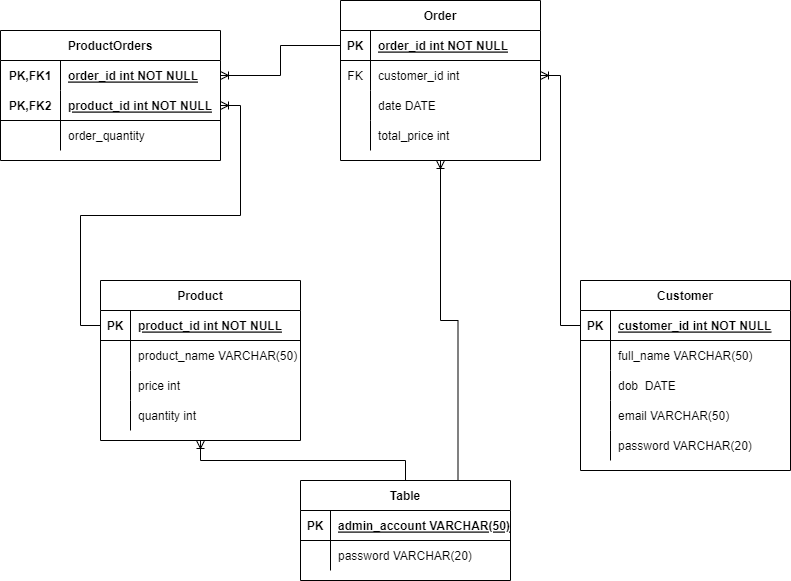

The diagram above was exported from draw.io. Its source (the exported page's mxGraphModel, read from the mxfile embedded in the PNG):
<mxGraphModel dx="992" dy="547" grid="1" gridSize="10" guides="1" tooltips="1" connect="1" arrows="1" fold="1" page="1" pageScale="1" pageWidth="850" pageHeight="1100" math="0" shadow="0">
  <root>
    <mxCell id="0" />
    <mxCell id="1" parent="0" />
    <mxCell id="7jN_B7cY-pvyz4r_Yxis-1" value="Customer" style="shape=table;startSize=30;container=1;collapsible=1;childLayout=tableLayout;fixedRows=1;rowLines=0;fontStyle=1;align=center;resizeLast=1;" parent="1" vertex="1">
      <mxGeometry x="600" y="320" width="210" height="190" as="geometry" />
    </mxCell>
    <mxCell id="7jN_B7cY-pvyz4r_Yxis-2" value="" style="shape=tableRow;horizontal=0;startSize=0;swimlaneHead=0;swimlaneBody=0;fillColor=none;collapsible=0;dropTarget=0;points=[[0,0.5],[1,0.5]];portConstraint=eastwest;top=0;left=0;right=0;bottom=1;" parent="7jN_B7cY-pvyz4r_Yxis-1" vertex="1">
      <mxGeometry y="30" width="210" height="30" as="geometry" />
    </mxCell>
    <mxCell id="7jN_B7cY-pvyz4r_Yxis-3" value="PK" style="shape=partialRectangle;connectable=0;fillColor=none;top=0;left=0;bottom=0;right=0;fontStyle=1;overflow=hidden;" parent="7jN_B7cY-pvyz4r_Yxis-2" vertex="1">
      <mxGeometry width="30" height="30" as="geometry">
        <mxRectangle width="30" height="30" as="alternateBounds" />
      </mxGeometry>
    </mxCell>
    <mxCell id="7jN_B7cY-pvyz4r_Yxis-4" value="customer_id int NOT NULL" style="shape=partialRectangle;connectable=0;fillColor=none;top=0;left=0;bottom=0;right=0;align=left;spacingLeft=6;fontStyle=5;overflow=hidden;" parent="7jN_B7cY-pvyz4r_Yxis-2" vertex="1">
      <mxGeometry x="30" width="180" height="30" as="geometry">
        <mxRectangle width="180" height="30" as="alternateBounds" />
      </mxGeometry>
    </mxCell>
    <mxCell id="7jN_B7cY-pvyz4r_Yxis-5" value="" style="shape=tableRow;horizontal=0;startSize=0;swimlaneHead=0;swimlaneBody=0;fillColor=none;collapsible=0;dropTarget=0;points=[[0,0.5],[1,0.5]];portConstraint=eastwest;top=0;left=0;right=0;bottom=0;" parent="7jN_B7cY-pvyz4r_Yxis-1" vertex="1">
      <mxGeometry y="60" width="210" height="30" as="geometry" />
    </mxCell>
    <mxCell id="7jN_B7cY-pvyz4r_Yxis-6" value="" style="shape=partialRectangle;connectable=0;fillColor=none;top=0;left=0;bottom=0;right=0;editable=1;overflow=hidden;" parent="7jN_B7cY-pvyz4r_Yxis-5" vertex="1">
      <mxGeometry width="30" height="30" as="geometry">
        <mxRectangle width="30" height="30" as="alternateBounds" />
      </mxGeometry>
    </mxCell>
    <mxCell id="7jN_B7cY-pvyz4r_Yxis-7" value="full_name VARCHAR(50)" style="shape=partialRectangle;connectable=0;fillColor=none;top=0;left=0;bottom=0;right=0;align=left;spacingLeft=6;overflow=hidden;" parent="7jN_B7cY-pvyz4r_Yxis-5" vertex="1">
      <mxGeometry x="30" width="180" height="30" as="geometry">
        <mxRectangle width="180" height="30" as="alternateBounds" />
      </mxGeometry>
    </mxCell>
    <mxCell id="7jN_B7cY-pvyz4r_Yxis-8" value="" style="shape=tableRow;horizontal=0;startSize=0;swimlaneHead=0;swimlaneBody=0;fillColor=none;collapsible=0;dropTarget=0;points=[[0,0.5],[1,0.5]];portConstraint=eastwest;top=0;left=0;right=0;bottom=0;" parent="7jN_B7cY-pvyz4r_Yxis-1" vertex="1">
      <mxGeometry y="90" width="210" height="30" as="geometry" />
    </mxCell>
    <mxCell id="7jN_B7cY-pvyz4r_Yxis-9" value="" style="shape=partialRectangle;connectable=0;fillColor=none;top=0;left=0;bottom=0;right=0;editable=1;overflow=hidden;" parent="7jN_B7cY-pvyz4r_Yxis-8" vertex="1">
      <mxGeometry width="30" height="30" as="geometry">
        <mxRectangle width="30" height="30" as="alternateBounds" />
      </mxGeometry>
    </mxCell>
    <mxCell id="7jN_B7cY-pvyz4r_Yxis-10" value="dob  DATE" style="shape=partialRectangle;connectable=0;fillColor=none;top=0;left=0;bottom=0;right=0;align=left;spacingLeft=6;overflow=hidden;" parent="7jN_B7cY-pvyz4r_Yxis-8" vertex="1">
      <mxGeometry x="30" width="180" height="30" as="geometry">
        <mxRectangle width="180" height="30" as="alternateBounds" />
      </mxGeometry>
    </mxCell>
    <mxCell id="7jN_B7cY-pvyz4r_Yxis-11" value="" style="shape=tableRow;horizontal=0;startSize=0;swimlaneHead=0;swimlaneBody=0;fillColor=none;collapsible=0;dropTarget=0;points=[[0,0.5],[1,0.5]];portConstraint=eastwest;top=0;left=0;right=0;bottom=0;" parent="7jN_B7cY-pvyz4r_Yxis-1" vertex="1">
      <mxGeometry y="120" width="210" height="30" as="geometry" />
    </mxCell>
    <mxCell id="7jN_B7cY-pvyz4r_Yxis-12" value="" style="shape=partialRectangle;connectable=0;fillColor=none;top=0;left=0;bottom=0;right=0;editable=1;overflow=hidden;" parent="7jN_B7cY-pvyz4r_Yxis-11" vertex="1">
      <mxGeometry width="30" height="30" as="geometry">
        <mxRectangle width="30" height="30" as="alternateBounds" />
      </mxGeometry>
    </mxCell>
    <mxCell id="7jN_B7cY-pvyz4r_Yxis-13" value="email VARCHAR(50)" style="shape=partialRectangle;connectable=0;fillColor=none;top=0;left=0;bottom=0;right=0;align=left;spacingLeft=6;overflow=hidden;" parent="7jN_B7cY-pvyz4r_Yxis-11" vertex="1">
      <mxGeometry x="30" width="180" height="30" as="geometry">
        <mxRectangle width="180" height="30" as="alternateBounds" />
      </mxGeometry>
    </mxCell>
    <mxCell id="7jN_B7cY-pvyz4r_Yxis-53" value="" style="shape=tableRow;horizontal=0;startSize=0;swimlaneHead=0;swimlaneBody=0;fillColor=none;collapsible=0;dropTarget=0;points=[[0,0.5],[1,0.5]];portConstraint=eastwest;top=0;left=0;right=0;bottom=0;" parent="7jN_B7cY-pvyz4r_Yxis-1" vertex="1">
      <mxGeometry y="150" width="210" height="30" as="geometry" />
    </mxCell>
    <mxCell id="7jN_B7cY-pvyz4r_Yxis-54" value="" style="shape=partialRectangle;connectable=0;fillColor=none;top=0;left=0;bottom=0;right=0;editable=1;overflow=hidden;" parent="7jN_B7cY-pvyz4r_Yxis-53" vertex="1">
      <mxGeometry width="30" height="30" as="geometry">
        <mxRectangle width="30" height="30" as="alternateBounds" />
      </mxGeometry>
    </mxCell>
    <mxCell id="7jN_B7cY-pvyz4r_Yxis-55" value="password VARCHAR(20)" style="shape=partialRectangle;connectable=0;fillColor=none;top=0;left=0;bottom=0;right=0;align=left;spacingLeft=6;overflow=hidden;" parent="7jN_B7cY-pvyz4r_Yxis-53" vertex="1">
      <mxGeometry x="30" width="180" height="30" as="geometry">
        <mxRectangle width="180" height="30" as="alternateBounds" />
      </mxGeometry>
    </mxCell>
    <mxCell id="7jN_B7cY-pvyz4r_Yxis-14" value="Order" style="shape=table;startSize=30;container=1;collapsible=1;childLayout=tableLayout;fixedRows=1;rowLines=0;fontStyle=1;align=center;resizeLast=1;" parent="1" vertex="1">
      <mxGeometry x="360" y="40" width="200" height="160" as="geometry" />
    </mxCell>
    <mxCell id="7jN_B7cY-pvyz4r_Yxis-15" value="" style="shape=tableRow;horizontal=0;startSize=0;swimlaneHead=0;swimlaneBody=0;fillColor=none;collapsible=0;dropTarget=0;points=[[0,0.5],[1,0.5]];portConstraint=eastwest;top=0;left=0;right=0;bottom=1;" parent="7jN_B7cY-pvyz4r_Yxis-14" vertex="1">
      <mxGeometry y="30" width="200" height="30" as="geometry" />
    </mxCell>
    <mxCell id="7jN_B7cY-pvyz4r_Yxis-16" value="PK" style="shape=partialRectangle;connectable=0;fillColor=none;top=0;left=0;bottom=0;right=0;fontStyle=1;overflow=hidden;" parent="7jN_B7cY-pvyz4r_Yxis-15" vertex="1">
      <mxGeometry width="30" height="30" as="geometry">
        <mxRectangle width="30" height="30" as="alternateBounds" />
      </mxGeometry>
    </mxCell>
    <mxCell id="7jN_B7cY-pvyz4r_Yxis-17" value="order_id int NOT NULL" style="shape=partialRectangle;connectable=0;fillColor=none;top=0;left=0;bottom=0;right=0;align=left;spacingLeft=6;fontStyle=5;overflow=hidden;" parent="7jN_B7cY-pvyz4r_Yxis-15" vertex="1">
      <mxGeometry x="30" width="170" height="30" as="geometry">
        <mxRectangle width="170" height="30" as="alternateBounds" />
      </mxGeometry>
    </mxCell>
    <mxCell id="7jN_B7cY-pvyz4r_Yxis-57" value="" style="shape=tableRow;horizontal=0;startSize=0;swimlaneHead=0;swimlaneBody=0;fillColor=none;collapsible=0;dropTarget=0;points=[[0,0.5],[1,0.5]];portConstraint=eastwest;top=0;left=0;right=0;bottom=0;" parent="7jN_B7cY-pvyz4r_Yxis-14" vertex="1">
      <mxGeometry y="60" width="200" height="30" as="geometry" />
    </mxCell>
    <mxCell id="7jN_B7cY-pvyz4r_Yxis-58" value="FK" style="shape=partialRectangle;connectable=0;fillColor=none;top=0;left=0;bottom=0;right=0;editable=1;overflow=hidden;" parent="7jN_B7cY-pvyz4r_Yxis-57" vertex="1">
      <mxGeometry width="30" height="30" as="geometry">
        <mxRectangle width="30" height="30" as="alternateBounds" />
      </mxGeometry>
    </mxCell>
    <mxCell id="7jN_B7cY-pvyz4r_Yxis-59" value="customer_id int" style="shape=partialRectangle;connectable=0;fillColor=none;top=0;left=0;bottom=0;right=0;align=left;spacingLeft=6;overflow=hidden;" parent="7jN_B7cY-pvyz4r_Yxis-57" vertex="1">
      <mxGeometry x="30" width="170" height="30" as="geometry">
        <mxRectangle width="170" height="30" as="alternateBounds" />
      </mxGeometry>
    </mxCell>
    <mxCell id="7jN_B7cY-pvyz4r_Yxis-18" value="" style="shape=tableRow;horizontal=0;startSize=0;swimlaneHead=0;swimlaneBody=0;fillColor=none;collapsible=0;dropTarget=0;points=[[0,0.5],[1,0.5]];portConstraint=eastwest;top=0;left=0;right=0;bottom=0;" parent="7jN_B7cY-pvyz4r_Yxis-14" vertex="1">
      <mxGeometry y="90" width="200" height="30" as="geometry" />
    </mxCell>
    <mxCell id="7jN_B7cY-pvyz4r_Yxis-19" value="" style="shape=partialRectangle;connectable=0;fillColor=none;top=0;left=0;bottom=0;right=0;editable=1;overflow=hidden;" parent="7jN_B7cY-pvyz4r_Yxis-18" vertex="1">
      <mxGeometry width="30" height="30" as="geometry">
        <mxRectangle width="30" height="30" as="alternateBounds" />
      </mxGeometry>
    </mxCell>
    <mxCell id="7jN_B7cY-pvyz4r_Yxis-20" value="date DATE" style="shape=partialRectangle;connectable=0;fillColor=none;top=0;left=0;bottom=0;right=0;align=left;spacingLeft=6;overflow=hidden;" parent="7jN_B7cY-pvyz4r_Yxis-18" vertex="1">
      <mxGeometry x="30" width="170" height="30" as="geometry">
        <mxRectangle width="170" height="30" as="alternateBounds" />
      </mxGeometry>
    </mxCell>
    <mxCell id="7jN_B7cY-pvyz4r_Yxis-21" value="" style="shape=tableRow;horizontal=0;startSize=0;swimlaneHead=0;swimlaneBody=0;fillColor=none;collapsible=0;dropTarget=0;points=[[0,0.5],[1,0.5]];portConstraint=eastwest;top=0;left=0;right=0;bottom=0;" parent="7jN_B7cY-pvyz4r_Yxis-14" vertex="1">
      <mxGeometry y="120" width="200" height="30" as="geometry" />
    </mxCell>
    <mxCell id="7jN_B7cY-pvyz4r_Yxis-22" value="" style="shape=partialRectangle;connectable=0;fillColor=none;top=0;left=0;bottom=0;right=0;editable=1;overflow=hidden;" parent="7jN_B7cY-pvyz4r_Yxis-21" vertex="1">
      <mxGeometry width="30" height="30" as="geometry">
        <mxRectangle width="30" height="30" as="alternateBounds" />
      </mxGeometry>
    </mxCell>
    <mxCell id="7jN_B7cY-pvyz4r_Yxis-23" value="total_price int" style="shape=partialRectangle;connectable=0;fillColor=none;top=0;left=0;bottom=0;right=0;align=left;spacingLeft=6;overflow=hidden;" parent="7jN_B7cY-pvyz4r_Yxis-21" vertex="1">
      <mxGeometry x="30" width="170" height="30" as="geometry">
        <mxRectangle width="170" height="30" as="alternateBounds" />
      </mxGeometry>
    </mxCell>
    <mxCell id="7jN_B7cY-pvyz4r_Yxis-27" value="Product" style="shape=table;startSize=30;container=1;collapsible=1;childLayout=tableLayout;fixedRows=1;rowLines=0;fontStyle=1;align=center;resizeLast=1;" parent="1" vertex="1">
      <mxGeometry x="120" y="320" width="200" height="160" as="geometry" />
    </mxCell>
    <mxCell id="7jN_B7cY-pvyz4r_Yxis-28" value="" style="shape=tableRow;horizontal=0;startSize=0;swimlaneHead=0;swimlaneBody=0;fillColor=none;collapsible=0;dropTarget=0;points=[[0,0.5],[1,0.5]];portConstraint=eastwest;top=0;left=0;right=0;bottom=1;" parent="7jN_B7cY-pvyz4r_Yxis-27" vertex="1">
      <mxGeometry y="30" width="200" height="30" as="geometry" />
    </mxCell>
    <mxCell id="7jN_B7cY-pvyz4r_Yxis-29" value="PK" style="shape=partialRectangle;connectable=0;fillColor=none;top=0;left=0;bottom=0;right=0;fontStyle=1;overflow=hidden;" parent="7jN_B7cY-pvyz4r_Yxis-28" vertex="1">
      <mxGeometry width="30" height="30" as="geometry">
        <mxRectangle width="30" height="30" as="alternateBounds" />
      </mxGeometry>
    </mxCell>
    <mxCell id="7jN_B7cY-pvyz4r_Yxis-30" value="product_id int NOT NULL" style="shape=partialRectangle;connectable=0;fillColor=none;top=0;left=0;bottom=0;right=0;align=left;spacingLeft=6;fontStyle=5;overflow=hidden;" parent="7jN_B7cY-pvyz4r_Yxis-28" vertex="1">
      <mxGeometry x="30" width="170" height="30" as="geometry">
        <mxRectangle width="170" height="30" as="alternateBounds" />
      </mxGeometry>
    </mxCell>
    <mxCell id="7jN_B7cY-pvyz4r_Yxis-31" value="" style="shape=tableRow;horizontal=0;startSize=0;swimlaneHead=0;swimlaneBody=0;fillColor=none;collapsible=0;dropTarget=0;points=[[0,0.5],[1,0.5]];portConstraint=eastwest;top=0;left=0;right=0;bottom=0;" parent="7jN_B7cY-pvyz4r_Yxis-27" vertex="1">
      <mxGeometry y="60" width="200" height="30" as="geometry" />
    </mxCell>
    <mxCell id="7jN_B7cY-pvyz4r_Yxis-32" value="" style="shape=partialRectangle;connectable=0;fillColor=none;top=0;left=0;bottom=0;right=0;editable=1;overflow=hidden;" parent="7jN_B7cY-pvyz4r_Yxis-31" vertex="1">
      <mxGeometry width="30" height="30" as="geometry">
        <mxRectangle width="30" height="30" as="alternateBounds" />
      </mxGeometry>
    </mxCell>
    <mxCell id="7jN_B7cY-pvyz4r_Yxis-33" value="product_name VARCHAR(50)" style="shape=partialRectangle;connectable=0;fillColor=none;top=0;left=0;bottom=0;right=0;align=left;spacingLeft=6;overflow=hidden;" parent="7jN_B7cY-pvyz4r_Yxis-31" vertex="1">
      <mxGeometry x="30" width="170" height="30" as="geometry">
        <mxRectangle width="170" height="30" as="alternateBounds" />
      </mxGeometry>
    </mxCell>
    <mxCell id="7jN_B7cY-pvyz4r_Yxis-34" value="" style="shape=tableRow;horizontal=0;startSize=0;swimlaneHead=0;swimlaneBody=0;fillColor=none;collapsible=0;dropTarget=0;points=[[0,0.5],[1,0.5]];portConstraint=eastwest;top=0;left=0;right=0;bottom=0;" parent="7jN_B7cY-pvyz4r_Yxis-27" vertex="1">
      <mxGeometry y="90" width="200" height="30" as="geometry" />
    </mxCell>
    <mxCell id="7jN_B7cY-pvyz4r_Yxis-35" value="" style="shape=partialRectangle;connectable=0;fillColor=none;top=0;left=0;bottom=0;right=0;editable=1;overflow=hidden;" parent="7jN_B7cY-pvyz4r_Yxis-34" vertex="1">
      <mxGeometry width="30" height="30" as="geometry">
        <mxRectangle width="30" height="30" as="alternateBounds" />
      </mxGeometry>
    </mxCell>
    <mxCell id="7jN_B7cY-pvyz4r_Yxis-36" value="price int " style="shape=partialRectangle;connectable=0;fillColor=none;top=0;left=0;bottom=0;right=0;align=left;spacingLeft=6;overflow=hidden;" parent="7jN_B7cY-pvyz4r_Yxis-34" vertex="1">
      <mxGeometry x="30" width="170" height="30" as="geometry">
        <mxRectangle width="170" height="30" as="alternateBounds" />
      </mxGeometry>
    </mxCell>
    <mxCell id="7jN_B7cY-pvyz4r_Yxis-37" value="" style="shape=tableRow;horizontal=0;startSize=0;swimlaneHead=0;swimlaneBody=0;fillColor=none;collapsible=0;dropTarget=0;points=[[0,0.5],[1,0.5]];portConstraint=eastwest;top=0;left=0;right=0;bottom=0;" parent="7jN_B7cY-pvyz4r_Yxis-27" vertex="1">
      <mxGeometry y="120" width="200" height="30" as="geometry" />
    </mxCell>
    <mxCell id="7jN_B7cY-pvyz4r_Yxis-38" value="" style="shape=partialRectangle;connectable=0;fillColor=none;top=0;left=0;bottom=0;right=0;editable=1;overflow=hidden;" parent="7jN_B7cY-pvyz4r_Yxis-37" vertex="1">
      <mxGeometry width="30" height="30" as="geometry">
        <mxRectangle width="30" height="30" as="alternateBounds" />
      </mxGeometry>
    </mxCell>
    <mxCell id="7jN_B7cY-pvyz4r_Yxis-39" value="quantity int " style="shape=partialRectangle;connectable=0;fillColor=none;top=0;left=0;bottom=0;right=0;align=left;spacingLeft=6;overflow=hidden;" parent="7jN_B7cY-pvyz4r_Yxis-37" vertex="1">
      <mxGeometry x="30" width="170" height="30" as="geometry">
        <mxRectangle width="170" height="30" as="alternateBounds" />
      </mxGeometry>
    </mxCell>
    <mxCell id="7jN_B7cY-pvyz4r_Yxis-40" value="ProductOrders" style="shape=table;startSize=30;container=1;collapsible=1;childLayout=tableLayout;fixedRows=1;rowLines=0;fontStyle=1;align=center;resizeLast=1;" parent="1" vertex="1">
      <mxGeometry x="20" y="70" width="220" height="130" as="geometry" />
    </mxCell>
    <mxCell id="7jN_B7cY-pvyz4r_Yxis-41" value="" style="shape=tableRow;horizontal=0;startSize=0;swimlaneHead=0;swimlaneBody=0;fillColor=none;collapsible=0;dropTarget=0;points=[[0,0.5],[1,0.5]];portConstraint=eastwest;top=0;left=0;right=0;bottom=0;" parent="7jN_B7cY-pvyz4r_Yxis-40" vertex="1">
      <mxGeometry y="30" width="220" height="30" as="geometry" />
    </mxCell>
    <mxCell id="7jN_B7cY-pvyz4r_Yxis-42" value="PK,FK1" style="shape=partialRectangle;connectable=0;fillColor=none;top=0;left=0;bottom=0;right=0;fontStyle=1;overflow=hidden;" parent="7jN_B7cY-pvyz4r_Yxis-41" vertex="1">
      <mxGeometry width="60" height="30" as="geometry">
        <mxRectangle width="60" height="30" as="alternateBounds" />
      </mxGeometry>
    </mxCell>
    <mxCell id="7jN_B7cY-pvyz4r_Yxis-43" value="order_id int NOT NULL" style="shape=partialRectangle;connectable=0;fillColor=none;top=0;left=0;bottom=0;right=0;align=left;spacingLeft=6;fontStyle=5;overflow=hidden;" parent="7jN_B7cY-pvyz4r_Yxis-41" vertex="1">
      <mxGeometry x="60" width="160" height="30" as="geometry">
        <mxRectangle width="160" height="30" as="alternateBounds" />
      </mxGeometry>
    </mxCell>
    <mxCell id="7jN_B7cY-pvyz4r_Yxis-44" value="" style="shape=tableRow;horizontal=0;startSize=0;swimlaneHead=0;swimlaneBody=0;fillColor=none;collapsible=0;dropTarget=0;points=[[0,0.5],[1,0.5]];portConstraint=eastwest;top=0;left=0;right=0;bottom=1;" parent="7jN_B7cY-pvyz4r_Yxis-40" vertex="1">
      <mxGeometry y="60" width="220" height="30" as="geometry" />
    </mxCell>
    <mxCell id="7jN_B7cY-pvyz4r_Yxis-45" value="PK,FK2" style="shape=partialRectangle;connectable=0;fillColor=none;top=0;left=0;bottom=0;right=0;fontStyle=1;overflow=hidden;" parent="7jN_B7cY-pvyz4r_Yxis-44" vertex="1">
      <mxGeometry width="60" height="30" as="geometry">
        <mxRectangle width="60" height="30" as="alternateBounds" />
      </mxGeometry>
    </mxCell>
    <mxCell id="7jN_B7cY-pvyz4r_Yxis-46" value="product_id int NOT NULL" style="shape=partialRectangle;connectable=0;fillColor=none;top=0;left=0;bottom=0;right=0;align=left;spacingLeft=6;fontStyle=5;overflow=hidden;" parent="7jN_B7cY-pvyz4r_Yxis-44" vertex="1">
      <mxGeometry x="60" width="160" height="30" as="geometry">
        <mxRectangle width="160" height="30" as="alternateBounds" />
      </mxGeometry>
    </mxCell>
    <mxCell id="7jN_B7cY-pvyz4r_Yxis-47" value="" style="shape=tableRow;horizontal=0;startSize=0;swimlaneHead=0;swimlaneBody=0;fillColor=none;collapsible=0;dropTarget=0;points=[[0,0.5],[1,0.5]];portConstraint=eastwest;top=0;left=0;right=0;bottom=0;" parent="7jN_B7cY-pvyz4r_Yxis-40" vertex="1">
      <mxGeometry y="90" width="220" height="30" as="geometry" />
    </mxCell>
    <mxCell id="7jN_B7cY-pvyz4r_Yxis-48" value="" style="shape=partialRectangle;connectable=0;fillColor=none;top=0;left=0;bottom=0;right=0;editable=1;overflow=hidden;" parent="7jN_B7cY-pvyz4r_Yxis-47" vertex="1">
      <mxGeometry width="60" height="30" as="geometry">
        <mxRectangle width="60" height="30" as="alternateBounds" />
      </mxGeometry>
    </mxCell>
    <mxCell id="7jN_B7cY-pvyz4r_Yxis-49" value="order_quantity" style="shape=partialRectangle;connectable=0;fillColor=none;top=0;left=0;bottom=0;right=0;align=left;spacingLeft=6;overflow=hidden;" parent="7jN_B7cY-pvyz4r_Yxis-47" vertex="1">
      <mxGeometry x="60" width="160" height="30" as="geometry">
        <mxRectangle width="160" height="30" as="alternateBounds" />
      </mxGeometry>
    </mxCell>
    <mxCell id="7jN_B7cY-pvyz4r_Yxis-64" style="edgeStyle=orthogonalEdgeStyle;rounded=0;orthogonalLoop=1;jettySize=auto;html=1;endArrow=ERoneToMany;endFill=0;" parent="1" source="7jN_B7cY-pvyz4r_Yxis-2" target="7jN_B7cY-pvyz4r_Yxis-57" edge="1">
      <mxGeometry relative="1" as="geometry" />
    </mxCell>
    <mxCell id="7jN_B7cY-pvyz4r_Yxis-65" style="edgeStyle=orthogonalEdgeStyle;rounded=0;orthogonalLoop=1;jettySize=auto;html=1;endArrow=ERoneToMany;endFill=0;" parent="1" source="7jN_B7cY-pvyz4r_Yxis-15" target="7jN_B7cY-pvyz4r_Yxis-41" edge="1">
      <mxGeometry relative="1" as="geometry" />
    </mxCell>
    <mxCell id="7jN_B7cY-pvyz4r_Yxis-66" style="edgeStyle=orthogonalEdgeStyle;rounded=0;orthogonalLoop=1;jettySize=auto;html=1;endArrow=ERoneToMany;endFill=0;" parent="1" source="7jN_B7cY-pvyz4r_Yxis-28" target="7jN_B7cY-pvyz4r_Yxis-44" edge="1">
      <mxGeometry relative="1" as="geometry" />
    </mxCell>
    <mxCell id="KgyBV5FGILFvjmki1RWs-14" style="edgeStyle=orthogonalEdgeStyle;rounded=0;orthogonalLoop=1;jettySize=auto;html=1;endArrow=ERoneToMany;endFill=0;" edge="1" parent="1" source="KgyBV5FGILFvjmki1RWs-1" target="7jN_B7cY-pvyz4r_Yxis-27">
      <mxGeometry relative="1" as="geometry" />
    </mxCell>
    <mxCell id="KgyBV5FGILFvjmki1RWs-1" value="Table" style="shape=table;startSize=30;container=1;collapsible=1;childLayout=tableLayout;fixedRows=1;rowLines=0;fontStyle=1;align=center;resizeLast=1;" vertex="1" parent="1">
      <mxGeometry x="320" y="520" width="210" height="100" as="geometry" />
    </mxCell>
    <mxCell id="KgyBV5FGILFvjmki1RWs-2" value="" style="shape=tableRow;horizontal=0;startSize=0;swimlaneHead=0;swimlaneBody=0;fillColor=none;collapsible=0;dropTarget=0;points=[[0,0.5],[1,0.5]];portConstraint=eastwest;top=0;left=0;right=0;bottom=1;" vertex="1" parent="KgyBV5FGILFvjmki1RWs-1">
      <mxGeometry y="30" width="210" height="30" as="geometry" />
    </mxCell>
    <mxCell id="KgyBV5FGILFvjmki1RWs-3" value="PK" style="shape=partialRectangle;connectable=0;fillColor=none;top=0;left=0;bottom=0;right=0;fontStyle=1;overflow=hidden;" vertex="1" parent="KgyBV5FGILFvjmki1RWs-2">
      <mxGeometry width="30" height="30" as="geometry">
        <mxRectangle width="30" height="30" as="alternateBounds" />
      </mxGeometry>
    </mxCell>
    <mxCell id="KgyBV5FGILFvjmki1RWs-4" value="admin_account VARCHAR(50)" style="shape=partialRectangle;connectable=0;fillColor=none;top=0;left=0;bottom=0;right=0;align=left;spacingLeft=6;fontStyle=5;overflow=hidden;" vertex="1" parent="KgyBV5FGILFvjmki1RWs-2">
      <mxGeometry x="30" width="180" height="30" as="geometry">
        <mxRectangle width="180" height="30" as="alternateBounds" />
      </mxGeometry>
    </mxCell>
    <mxCell id="KgyBV5FGILFvjmki1RWs-5" value="" style="shape=tableRow;horizontal=0;startSize=0;swimlaneHead=0;swimlaneBody=0;fillColor=none;collapsible=0;dropTarget=0;points=[[0,0.5],[1,0.5]];portConstraint=eastwest;top=0;left=0;right=0;bottom=0;" vertex="1" parent="KgyBV5FGILFvjmki1RWs-1">
      <mxGeometry y="60" width="210" height="30" as="geometry" />
    </mxCell>
    <mxCell id="KgyBV5FGILFvjmki1RWs-6" value="" style="shape=partialRectangle;connectable=0;fillColor=none;top=0;left=0;bottom=0;right=0;editable=1;overflow=hidden;" vertex="1" parent="KgyBV5FGILFvjmki1RWs-5">
      <mxGeometry width="30" height="30" as="geometry">
        <mxRectangle width="30" height="30" as="alternateBounds" />
      </mxGeometry>
    </mxCell>
    <mxCell id="KgyBV5FGILFvjmki1RWs-7" value="password VARCHAR(20)" style="shape=partialRectangle;connectable=0;fillColor=none;top=0;left=0;bottom=0;right=0;align=left;spacingLeft=6;overflow=hidden;" vertex="1" parent="KgyBV5FGILFvjmki1RWs-5">
      <mxGeometry x="30" width="180" height="30" as="geometry">
        <mxRectangle width="180" height="30" as="alternateBounds" />
      </mxGeometry>
    </mxCell>
    <mxCell id="KgyBV5FGILFvjmki1RWs-15" style="edgeStyle=orthogonalEdgeStyle;rounded=0;orthogonalLoop=1;jettySize=auto;html=1;endArrow=ERoneToMany;endFill=0;entryX=0.5;entryY=1;entryDx=0;entryDy=0;exitX=0.75;exitY=0;exitDx=0;exitDy=0;" edge="1" parent="1" source="KgyBV5FGILFvjmki1RWs-1" target="7jN_B7cY-pvyz4r_Yxis-14">
      <mxGeometry relative="1" as="geometry">
        <mxPoint x="435" y="530" as="sourcePoint" />
        <mxPoint x="230" y="490" as="targetPoint" />
      </mxGeometry>
    </mxCell>
  </root>
</mxGraphModel>